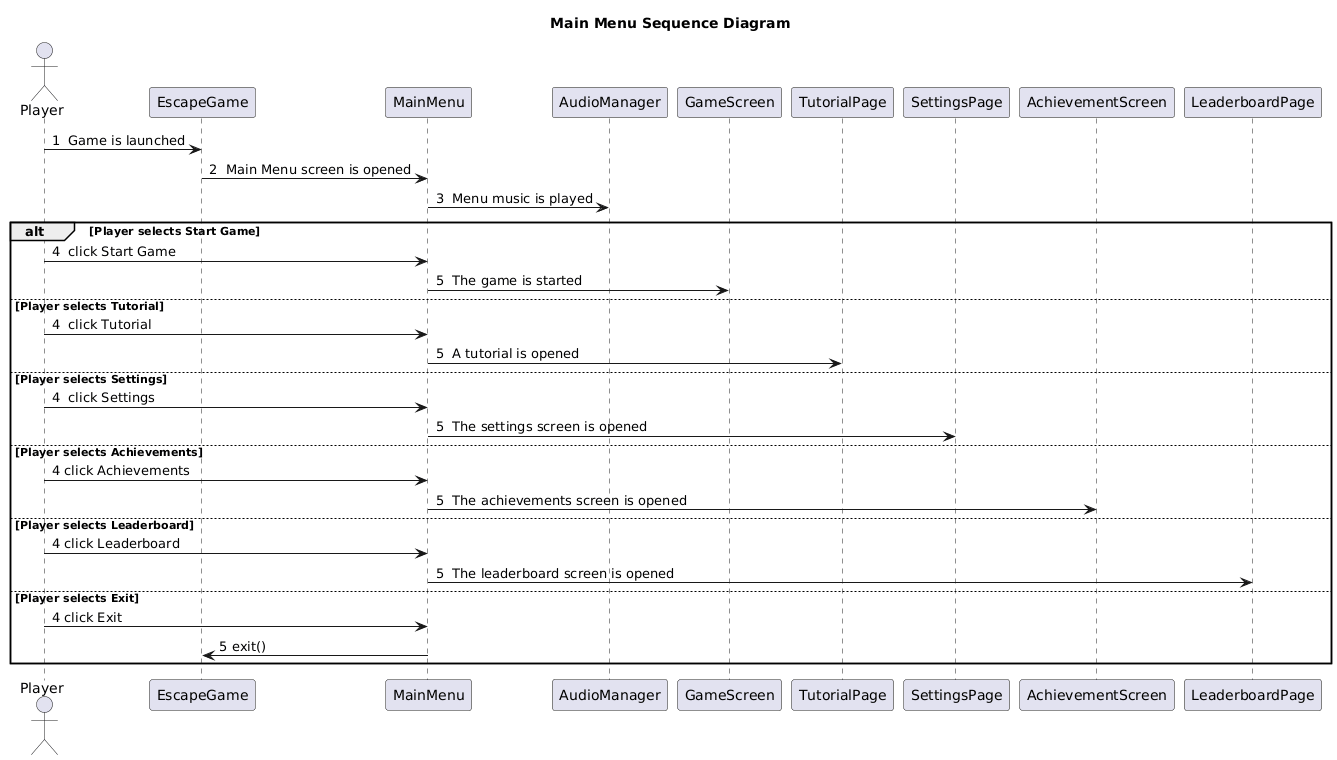

The diagram above was rendered by PlantUML. Its source (embedded in the PNG):
@startuml
title Main Menu Sequence Diagram

actor Player
participant EscapeGame
participant MainMenu
participant AudioManager
participant GameScreen
participant TutorialPage
participant SettingsPage
participant AchievementScreen
participant LeaderboardPage


Player -> EscapeGame : 1  Game is launched
EscapeGame -> MainMenu : 2  Main Menu screen is opened
MainMenu -> AudioManager : 3  Menu music is played

alt Player selects Start Game
  Player -> MainMenu : 4  click Start Game
  MainMenu -> GameScreen : 5  The game is started
else Player selects Tutorial
  Player -> MainMenu : 4  click Tutorial
  MainMenu -> TutorialPage :  5  A tutorial is opened
else Player selects Settings
  Player -> MainMenu :  4  click Settings
  MainMenu -> SettingsPage :  5  The settings screen is opened
else Player selects Achievements
  Player -> MainMenu :  4 click Achievements
  MainMenu -> AchievementScreen :  5  The achievements screen is opened
else Player selects Leaderboard
  Player -> MainMenu :  4 click Leaderboard
  MainMenu -> LeaderboardPage :  5  The leaderboard screen is opened
else Player selects Exit
  Player -> MainMenu :  4 click Exit
  MainMenu -> EscapeGame :  5 exit()
end
@enduml